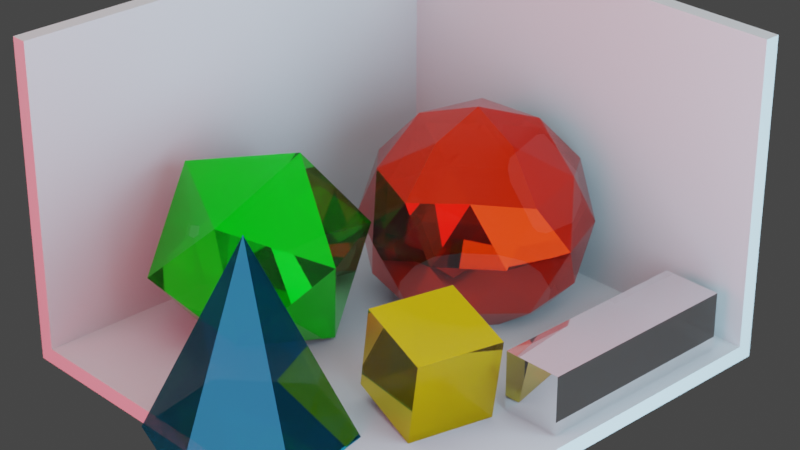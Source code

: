 # Source: shapesrender.blend  (saved by Blender 4.3.34; exported with 4.5.12 LTS)
import bpy
from mathutils import Matrix  # noqa: F401  (used for matrix-valued properties, if any)

bpy.ops.wm.read_factory_settings(use_empty=True)
scene = bpy.context.scene
scene.name = 'Scene'

# ---- collections
col_collection = bpy.data.collections.new('Collection'); scene.collection.children.link(col_collection)

# ---- materials (node trees are filled in below, after node groups)
mat_white_background_material = bpy.data.materials.new('White-Background-Material')
mat_white_background_material.alpha_threshold = 0.0
mat_white_background_material.roughness = 0.5
mat_white_background_material.line_color = (0.0, 0.0, 0.0, 1.0)
mat_white_material = bpy.data.materials.new('White-Material')
mat_cyan_material = bpy.data.materials.new('Cyan-Material')
mat_yellow_material = bpy.data.materials.new('Yellow-Material')
mat_red_material = bpy.data.materials.new('Red-Material')
mat_green_material = bpy.data.materials.new('Green-Material')

# ---- material node trees
mat_white_background_material.use_nodes = True; mat_white_background_material.node_tree.nodes.clear()
_N = mat_white_background_material.node_tree.nodes; _L = mat_white_background_material.node_tree.links
n0 = _N.new('ShaderNodeOutputMaterial'); n0.name = 'Material Output'; n0.location = (300, 300)
n1 = _N.new('ShaderNodeBsdfPrincipled'); n1.name = 'Principled BSDF'; n1.location = (10, 300)
n1.inputs[0].default_value = (0.8228, 0.8632, 0.8879, 1.0)
n1.inputs[2].default_value = 0.9
n1.inputs[3].default_value = 1.45
_L.new(n1.outputs[0], n0.inputs[0])
n0.is_active_output = True
mat_white_material.use_nodes = True; mat_white_material.node_tree.nodes.clear()
_N = mat_white_material.node_tree.nodes; _L = mat_white_material.node_tree.links
n0 = _N.new('ShaderNodeBsdfPrincipled'); n0.name = 'Principled BSDF'; n0.location = (10, 300)
n0.inputs[0].default_value = (1.0, 1.0, 1.0, 1.0)
n0.inputs[1].default_value = 1.0
n0.inputs[2].default_value = 0.0
n0.inputs[4].default_value = 0.8
n1 = _N.new('ShaderNodeOutputMaterial'); n1.name = 'Material Output'; n1.location = (300, 300)
_L.new(n0.outputs[0], n1.inputs[0])
n1.is_active_output = True
mat_cyan_material.use_nodes = True; mat_cyan_material.node_tree.nodes.clear()
_N = mat_cyan_material.node_tree.nodes; _L = mat_cyan_material.node_tree.links
n0 = _N.new('ShaderNodeBsdfPrincipled'); n0.name = 'Principled BSDF'; n0.location = (10, 300)
n0.inputs[0].default_value = (0.0162, 0.5011, 0.8023, 1.0)
n0.inputs[1].default_value = 1.0
n0.inputs[2].default_value = 0.0
n0.inputs[4].default_value = 0.8
n1 = _N.new('ShaderNodeOutputMaterial'); n1.name = 'Material Output'; n1.location = (300, 300)
_L.new(n0.outputs[0], n1.inputs[0])
n1.is_active_output = True
mat_yellow_material.use_nodes = True; mat_yellow_material.node_tree.nodes.clear()
_N = mat_yellow_material.node_tree.nodes; _L = mat_yellow_material.node_tree.links
n0 = _N.new('ShaderNodeBsdfPrincipled'); n0.name = 'Principled BSDF'; n0.location = (10, 300)
n0.inputs[0].default_value = (0.8005, 0.5531, 0.0, 1.0)
n0.inputs[1].default_value = 1.0
n0.inputs[2].default_value = 0.0
n0.inputs[4].default_value = 0.8
n1 = _N.new('ShaderNodeOutputMaterial'); n1.name = 'Material Output'; n1.location = (300, 300)
_L.new(n0.outputs[0], n1.inputs[0])
n1.is_active_output = True
mat_red_material.use_nodes = True; mat_red_material.node_tree.nodes.clear()
_N = mat_red_material.node_tree.nodes; _L = mat_red_material.node_tree.links
n0 = _N.new('ShaderNodeBsdfPrincipled'); n0.name = 'Principled BSDF'; n0.location = (10, 300)
n0.inputs[0].default_value = (0.8001, 0.0248, 0.003457, 1.0)
n0.inputs[1].default_value = 1.0
n0.inputs[2].default_value = 0.0
n0.inputs[4].default_value = 0.8
n1 = _N.new('ShaderNodeOutputMaterial'); n1.name = 'Material Output'; n1.location = (300, 300)
_L.new(n0.outputs[0], n1.inputs[0])
n1.is_active_output = True
mat_green_material.use_nodes = True; mat_green_material.node_tree.nodes.clear()
_N = mat_green_material.node_tree.nodes; _L = mat_green_material.node_tree.links
n0 = _N.new('ShaderNodeBsdfPrincipled'); n0.name = 'Principled BSDF'; n0.location = (10, 300)
n0.inputs[0].default_value = (0.0, 0.8004, 0.006827, 1.0)
n0.inputs[1].default_value = 1.0
n0.inputs[2].default_value = 0.0
n0.inputs[4].default_value = 0.8
n1 = _N.new('ShaderNodeOutputMaterial'); n1.name = 'Material Output'; n1.location = (300, 300)
_L.new(n0.outputs[0], n1.inputs[0])
n1.is_active_output = True

# ---- world
world_world = bpy.data.worlds.new('World'); scene.world = world_world
world_world.use_nodes = True; world_world.node_tree.nodes.clear()
_N = world_world.node_tree.nodes; _L = world_world.node_tree.links
n0 = _N.new('ShaderNodeOutputWorld'); n0.name = 'World Output'; n0.location = (300, 300)
n1 = _N.new('ShaderNodeBackground'); n1.name = 'Background'; n1.location = (10, 300)
n1.inputs[0].default_value = (0.05088, 0.05088, 0.05088, 1.0)
_L.new(n1.outputs[0], n0.inputs[0])
n0.is_active_output = True
world_world.color = (0.05088, 0.05088, 0.05088)
world_world.sun_shadow_jitter_overblur = 0.0

# ---- cameras
cam_camera = bpy.data.cameras.new('Camera')
cam_camera.clip_end = 100.0
cam_camera.lens = 90.0
cam_camera.ortho_scale = 7.314
cam_camera.dof.use_dof = True

# ---- lights
light_area = bpy.data.lights.new('Area', 'AREA')
light_area.color = (0.521, 0.8148, 1.0)
light_area.energy = 300.0
light_area.size = 1.0
light_area.size_y = 1.0
light_area_001 = bpy.data.lights.new('Area.001', 'AREA')
light_area_001.color = (1.0, 0.1559, 0.2122)
light_area_001.energy = 300.0
light_area_001.size = 1.0
light_area_001.size_y = 1.0
light_area_002 = bpy.data.lights.new('Area.002', 'AREA')
light_area_002.energy = 100.0
light_area_002.size = 1.0
light_area_002.size_y = 1.0

# ---- meshes
me_cube = bpy.data.meshes.new('Cube')
me_cube.from_pydata([(1.457, 1.429, 1.0), (1.457, 1.429, -1.0), (1.457, -1.571, -1.0), (-1.343, 1.429, 1.0), (-1.343, 1.429, -1.0), (-1.343, -1.571, 1.0), (-1.343, -1.571, -1.0)], [], [(6, 5, 3, 4), (4, 1, 2, 6), (4, 3, 0, 1)])
_uv = me_cube.uv_layers.new(name='UVMap')
_uv.uv.foreach_set('vector', [0.375, 0.0, 0.625, 0.0, 0.625, 0.25, 0.375, 0.25, 0.125, 0.5, 0.375, 0.5, 0.375, 0.75, 0.125, 0.75, 0.375, 0.25, 0.625, 0.25, 0.625, 0.5, 0.375, 0.5])
me_cube.materials.append(mat_white_background_material)
me_cube.use_mirror_vertex_groups = False
me_cube.update()
me_cube_001 = bpy.data.meshes.new('Cube.001')
me_cube_001.from_pydata([(-0.1862, -0.6663, -0.1862), (-0.1862, -0.6663, 0.1862), (-0.1862, 0.6663, -0.1862), (-0.1862, 0.6663, 0.1862), (0.1862, -0.6663, -0.1862), (0.1862, -0.6663, 0.1862), (0.1862, 0.6663, -0.1862), (0.1862, 0.6663, 0.1862)], [], [(0, 1, 3, 2), (2, 3, 7, 6), (6, 7, 5, 4), (4, 5, 1, 0), (2, 6, 4, 0), (7, 3, 1, 5)])
_uv = me_cube_001.uv_layers.new(name='UVMap')
_uv.uv.foreach_set('vector', [0.375, 0.0, 0.625, 0.0, 0.625, 0.25, 0.375, 0.25, 0.375, 0.25, 0.625, 0.25, 0.625, 0.5, 0.375, 0.5, 0.375, 0.5, 0.625, 0.5, 0.625, 0.75, 0.375, 0.75, 0.375, 0.75, 0.625, 0.75, 0.625, 1.0, 0.375, 1.0, 0.125, 0.5, 0.375, 0.5, 0.375, 0.75, 0.125, 0.75, 0.625, 0.5, 0.875, 0.5, 0.875, 0.75, 0.625, 0.75])
me_cube_001.materials.append(mat_white_material)
me_cube_001.update()
me_cone = bpy.data.meshes.new('Cone')
me_cone.from_pydata([(0.0, 0.3635, -0.3616), (0.3148, 0.1818, -0.3616), (0.3148, -0.1818, -0.3616), (0.0, -0.3635, -0.3616), (-0.3148, -0.1818, -0.3616), (-0.3148, 0.1818, -0.3616), (0.0, 0.0, 0.6756), (0.0, 0.5186, -0.3616), (0.4491, 0.2593, -0.3616), (0.4491, -0.2593, -0.3616), (0.0, -0.5186, -0.3616), (-0.4491, -0.2593, -0.3616), (-0.4491, 0.2593, -0.3616)], [], [(7, 6, 8), (8, 6, 9), (9, 6, 10), (10, 6, 11), (0, 1, 4, 5), (11, 6, 12), (12, 6, 7), (1, 0, 7, 8), (2, 1, 8, 9), (3, 2, 9, 10), (4, 3, 10, 11), (5, 4, 11, 12), (0, 5, 12, 7), (4, 1, 2, 3)])
_uv = me_cone.uv_layers.new(name='UVMap')
_uv.uv.foreach_set('vector', [0.25, 0.49, 0.25, 0.25, 0.4578, 0.37, 0.4578, 0.37, 0.25, 0.25, 0.4578, 0.13, 0.4578, 0.13, 0.25, 0.25, 0.25, 0.01, 0.25, 0.01, 0.25, 0.25, 0.04215, 0.13, 0.75, 0.4182, 0.8957, 0.3341, 0.6043, 0.1659, 0.6043, 0.3341, 0.04215, 0.13, 0.25, 0.25, 0.04215, 0.37, 0.04215, 0.37, 0.25, 0.25, 0.25, 0.49, 0.8957, 0.3341, 0.75, 0.4182, 0.75, 0.49, 0.9578, 0.37, 0.8957, 0.1659, 0.8957, 0.3341, 0.9578, 0.37, 0.9578, 0.13, 0.75, 0.08178, 0.8957, 0.1659, 0.9578, 0.13, 0.75, 0.01, 0.6043, 0.1659, 0.75, 0.08178, 0.75, 0.01, 0.5422, 0.13, 0.6043, 0.3341, 0.6043, 0.1659, 0.5422, 0.13, 0.5422, 0.37, 0.75, 0.4182, 0.6043, 0.3341, 0.5422, 0.37, 0.75, 0.49, 0.6043, 0.1659, 0.8957, 0.3341, 0.8957, 0.1659, 0.75, 0.08178])
me_cone.materials.append(mat_cyan_material)
me_cone.update()
me_cube_002 = bpy.data.meshes.new('Cube.002')
me_cube_002.from_pydata([(-0.2642, -0.2642, -0.2642), (-0.2642, -0.2642, 0.2642), (-0.2642, 0.2642, -0.2642), (-0.2642, 0.2642, 0.2642), (0.2642, -0.2642, -0.2642), (0.2642, -0.2642, 0.2642), (0.2642, 0.2642, -0.2642), (0.2642, 0.2642, 0.2642)], [], [(0, 1, 3, 2), (2, 3, 7, 6), (6, 7, 5, 4), (4, 5, 1, 0), (2, 6, 4, 0), (7, 3, 1, 5)])
_uv = me_cube_002.uv_layers.new(name='UVMap')
_uv.uv.foreach_set('vector', [0.375, 0.0, 0.625, 0.0, 0.625, 0.25, 0.375, 0.25, 0.375, 0.25, 0.625, 0.25, 0.625, 0.5, 0.375, 0.5, 0.375, 0.5, 0.625, 0.5, 0.625, 0.75, 0.375, 0.75, 0.375, 0.75, 0.625, 0.75, 0.625, 1.0, 0.375, 1.0, 0.125, 0.5, 0.375, 0.5, 0.375, 0.75, 0.125, 0.75, 0.625, 0.5, 0.875, 0.5, 0.875, 0.75, 0.625, 0.75])
me_cube_002.materials.append(mat_yellow_material)
me_cube_002.update()
me_icosphere = bpy.data.meshes.new('Icosphere')
me_icosphere.from_pydata([(0.0, 0.0, -1.0), (0.7236, -0.5257, -0.4472), (-0.2764, -0.8506, -0.4472), (-0.8944, 0.0, -0.4472), (-0.2764, 0.8506, -0.4472), (0.7236, 0.5257, -0.4472), (0.2764, -0.8506, 0.4472), (-0.7236, -0.5257, 0.4472), (-0.7236, 0.5257, 0.4472), (0.2764, 0.8506, 0.4472), (0.8944, 0.0, 0.4472), (0.0, 0.0, 1.0), (-0.1625, -0.5, -0.8507), (0.4253, -0.309, -0.8507), (0.2629, -0.809, -0.5257), (0.8506, 0.0, -0.5257), (0.4253, 0.309, -0.8507), (-0.5257, 0.0, -0.8507), (-0.6882, -0.5, -0.5257), (-0.1625, 0.5, -0.8507), (-0.6882, 0.5, -0.5257), (0.2629, 0.809, -0.5257), (0.9511, -0.309, 0.0), (0.9511, 0.309, 0.0), (0.0, -1.0, 0.0), (0.5878, -0.809, 0.0), (-0.9511, -0.309, 0.0), (-0.5878, -0.809, 0.0), (-0.5878, 0.809, 0.0), (-0.9511, 0.309, 0.0), (0.5878, 0.809, 0.0), (0.0, 1.0, 0.0), (0.6882, -0.5, 0.5257), (-0.2629, -0.809, 0.5257), (-0.8506, 0.0, 0.5257), (-0.2629, 0.809, 0.5257), (0.6882, 0.5, 0.5257), (0.1625, -0.5, 0.8507), (0.5257, 0.0, 0.8507), (-0.4253, -0.309, 0.8507), (-0.4253, 0.309, 0.8507), (0.1625, 0.5, 0.8507)], [], [(0, 13, 12), (1, 13, 15), (0, 12, 17), (0, 17, 19), (0, 19, 16), (1, 15, 22), (2, 14, 24), (3, 18, 26), (4, 20, 28), (5, 21, 30), (1, 22, 25), (2, 24, 27), (3, 26, 29), (4, 28, 31), (5, 30, 23), (6, 32, 37), (7, 33, 39), (8, 34, 40), (9, 35, 41), (10, 36, 38), (38, 41, 11), (38, 36, 41), (36, 9, 41), (41, 40, 11), (41, 35, 40), (35, 8, 40), (40, 39, 11), (40, 34, 39), (34, 7, 39), (39, 37, 11), (39, 33, 37), (33, 6, 37), (37, 38, 11), (37, 32, 38), (32, 10, 38), (23, 36, 10), (23, 30, 36), (30, 9, 36), (31, 35, 9), (31, 28, 35), (28, 8, 35), (29, 34, 8), (29, 26, 34), (26, 7, 34), (27, 33, 7), (27, 24, 33), (24, 6, 33), (25, 32, 6), (25, 22, 32), (22, 10, 32), (30, 31, 9), (30, 21, 31), (21, 4, 31), (28, 29, 8), (28, 20, 29), (20, 3, 29), (26, 27, 7), (26, 18, 27), (18, 2, 27), (24, 25, 6), (24, 14, 25), (14, 1, 25), (22, 23, 10), (22, 15, 23), (15, 5, 23), (16, 21, 5), (16, 19, 21), (19, 4, 21), (19, 20, 4), (19, 17, 20), (17, 3, 20), (17, 18, 3), (17, 12, 18), (12, 2, 18), (15, 16, 5), (15, 13, 16), (13, 0, 16), (12, 14, 2), (12, 13, 14), (13, 1, 14)])
_uv = me_icosphere.uv_layers.new(name='UVMap')
_uv.uv.foreach_set('vector', [0.1818, 0.0, 0.2273, 0.07873, 0.1364, 0.07873, 0.2727, 0.1575, 0.3182, 0.07873, 0.3636, 0.1575, 0.9091, 0.0, 0.9545, 0.07873, 0.8636, 0.07873, 0.7273, 0.0, 0.7727, 0.07873, 0.6818, 0.07873, 0.5455, 0.0, 0.5909, 0.07873, 0.5, 0.07873, 0.2727, 0.1575, 0.3636, 0.1575, 0.3182, 0.2362, 0.09091, 0.1575, 0.1818, 0.1575, 0.1364, 0.2362, 0.8182, 0.1575, 0.9091, 0.1575, 0.8636, 0.2362, 0.6364, 0.1575, 0.7273, 0.1575, 0.6818, 0.2362, 0.4545, 0.1575, 0.5455, 0.1575, 0.5, 0.2362, 0.2727, 0.1575, 0.3182, 0.2362, 0.2273, 0.2362, 0.09091, 0.1575, 0.1364, 0.2362, 0.04546, 0.2362, 0.8182, 0.1575, 0.8636, 0.2362, 0.7727, 0.2362, 0.6364, 0.1575, 0.6818, 0.2362, 0.5909, 0.2362, 0.4545, 0.1575, 0.5, 0.2362, 0.4091, 0.2362, 0.1818, 0.3149, 0.2727, 0.3149, 0.2273, 0.3937, 0.0, 0.3149, 0.09091, 0.3149, 0.04546, 0.3937, 0.7273, 0.3149, 0.8182, 0.3149, 0.7727, 0.3937, 0.5455, 0.3149, 0.6364, 0.3149, 0.5909, 0.3937, 0.3636, 0.3149, 0.4545, 0.3149, 0.4091, 0.3937, 0.4091, 0.3937, 0.5, 0.3937, 0.4545, 0.4724, 0.4091, 0.3937, 0.4545, 0.3149, 0.5, 0.3937, 0.4545, 0.3149, 0.5455, 0.3149, 0.5, 0.3937, 0.5909, 0.3937, 0.6818, 0.3937, 0.6364, 0.4724, 0.5909, 0.3937, 0.6364, 0.3149, 0.6818, 0.3937, 0.6364, 0.3149, 0.7273, 0.3149, 0.6818, 0.3937, 0.7727, 0.3937, 0.8636, 0.3937, 0.8182, 0.4724, 0.7727, 0.3937, 0.8182, 0.3149, 0.8636, 0.3937, 0.8182, 0.3149, 0.9091, 0.3149, 0.8636, 0.3937, 0.04546, 0.3937, 0.1364, 0.3937, 0.09091, 0.4724, 0.04546, 0.3937, 0.09091, 0.3149, 0.1364, 0.3937, 0.09091, 0.3149, 0.1818, 0.3149, 0.1364, 0.3937, 0.2273, 0.3937, 0.3182, 0.3937, 0.2727, 0.4724, 0.2273, 0.3937, 0.2727, 0.3149, 0.3182, 0.3937, 0.2727, 0.3149, 0.3636, 0.3149, 0.3182, 0.3937, 0.4091, 0.2362, 0.4545, 0.3149, 0.3636, 0.3149, 0.4091, 0.2362, 0.5, 0.2362, 0.4545, 0.3149, 0.5, 0.2362, 0.5455, 0.3149, 0.4545, 0.3149, 0.5909, 0.2362, 0.6364, 0.3149, 0.5455, 0.3149, 0.5909, 0.2362, 0.6818, 0.2362, 0.6364, 0.3149, 0.6818, 0.2362, 0.7273, 0.3149, 0.6364, 0.3149, 0.7727, 0.2362, 0.8182, 0.3149, 0.7273, 0.3149, 0.7727, 0.2362, 0.8636, 0.2362, 0.8182, 0.3149, 0.8636, 0.2362, 0.9091, 0.3149, 0.8182, 0.3149, 0.04546, 0.2362, 0.09091, 0.3149, 0.0, 0.3149, 0.04546, 0.2362, 0.1364, 0.2362, 0.09091, 0.3149, 0.1364, 0.2362, 0.1818, 0.3149, 0.09091, 0.3149, 0.2273, 0.2362, 0.2727, 0.3149, 0.1818, 0.3149, 0.2273, 0.2362, 0.3182, 0.2362, 0.2727, 0.3149, 0.3182, 0.2362, 0.3636, 0.3149, 0.2727, 0.3149, 0.5, 0.2362, 0.5909, 0.2362, 0.5455, 0.3149, 0.5, 0.2362, 0.5455, 0.1575, 0.5909, 0.2362, 0.5455, 0.1575, 0.6364, 0.1575, 0.5909, 0.2362, 0.6818, 0.2362, 0.7727, 0.2362, 0.7273, 0.3149, 0.6818, 0.2362, 0.7273, 0.1575, 0.7727, 0.2362, 0.7273, 0.1575, 0.8182, 0.1575, 0.7727, 0.2362, 0.8636, 0.2362, 0.9545, 0.2362, 0.9091, 0.3149, 0.8636, 0.2362, 0.9091, 0.1575, 0.9545, 0.2362, 0.9091, 0.1575, 1.0, 0.1575, 0.9545, 0.2362, 0.1364, 0.2362, 0.2273, 0.2362, 0.1818, 0.3149, 0.1364, 0.2362, 0.1818, 0.1575, 0.2273, 0.2362, 0.1818, 0.1575, 0.2727, 0.1575, 0.2273, 0.2362, 0.3182, 0.2362, 0.4091, 0.2362, 0.3636, 0.3149, 0.3182, 0.2362, 0.3636, 0.1575, 0.4091, 0.2362, 0.3636, 0.1575, 0.4545, 0.1575, 0.4091, 0.2362, 0.5, 0.07873, 0.5455, 0.1575, 0.4545, 0.1575, 0.5, 0.07873, 0.5909, 0.07873, 0.5455, 0.1575, 0.5909, 0.07873, 0.6364, 0.1575, 0.5455, 0.1575, 0.6818, 0.07873, 0.7273, 0.1575, 0.6364, 0.1575, 0.6818, 0.07873, 0.7727, 0.07873, 0.7273, 0.1575, 0.7727, 0.07873, 0.8182, 0.1575, 0.7273, 0.1575, 0.8636, 0.07873, 0.9091, 0.1575, 0.8182, 0.1575, 0.8636, 0.07873, 0.9545, 0.07873, 0.9091, 0.1575, 0.9545, 0.07873, 1.0, 0.1575, 0.9091, 0.1575, 0.3636, 0.1575, 0.4091, 0.07873, 0.4545, 0.1575, 0.3636, 0.1575, 0.3182, 0.07873, 0.4091, 0.07873, 0.3182, 0.07873, 0.3636, 0.0, 0.4091, 0.07873, 0.1364, 0.07873, 0.1818, 0.1575, 0.09091, 0.1575, 0.1364, 0.07873, 0.2273, 0.07873, 0.1818, 0.1575, 0.2273, 0.07873, 0.2727, 0.1575, 0.1818, 0.1575])
me_icosphere.materials.append(mat_red_material)
me_icosphere.update()
me_icosphere_001 = bpy.data.meshes.new('Icosphere.001')
me_icosphere_001.from_pydata([(0.0, 0.0, -1.0), (0.7236, -0.5257, -0.4472), (-0.2764, -0.8506, -0.4472), (-0.8944, 0.0, -0.4472), (-0.2764, 0.8506, -0.4472), (0.7236, 0.5257, -0.4472), (0.2764, -0.8506, 0.4472), (-0.7236, -0.5257, 0.4472), (-0.7236, 0.5257, 0.4472), (0.2764, 0.8506, 0.4472), (0.8944, 0.0, 0.4472), (0.0, 0.0, 1.0)], [], [(0, 1, 2), (1, 0, 5), (0, 2, 3), (0, 3, 4), (0, 4, 5), (1, 5, 10), (2, 1, 6), (3, 2, 7), (4, 3, 8), (5, 4, 9), (1, 10, 6), (2, 6, 7), (3, 7, 8), (4, 8, 9), (5, 9, 10), (6, 10, 11), (7, 6, 11), (8, 7, 11), (9, 8, 11), (10, 9, 11)])
_uv = me_icosphere_001.uv_layers.new(name='UVMap')
_uv.uv.foreach_set('vector', [0.1818, 0.0, 0.2727, 0.1575, 0.09091, 0.1575, 0.2727, 0.1575, 0.3636, 0.0, 0.4545, 0.1575, 0.9091, 0.0, 1.0, 0.1575, 0.8182, 0.1575, 0.7273, 0.0, 0.8182, 0.1575, 0.6364, 0.1575, 0.5455, 0.0, 0.6364, 0.1575, 0.4545, 0.1575, 0.2727, 0.1575, 0.4545, 0.1575, 0.3636, 0.3149, 0.09091, 0.1575, 0.2727, 0.1575, 0.1818, 0.3149, 0.8182, 0.1575, 1.0, 0.1575, 0.9091, 0.3149, 0.6364, 0.1575, 0.8182, 0.1575, 0.7273, 0.3149, 0.4545, 0.1575, 0.6364, 0.1575, 0.5455, 0.3149, 0.2727, 0.1575, 0.3636, 0.3149, 0.1818, 0.3149, 0.09091, 0.1575, 0.1818, 0.3149, 0.0, 0.3149, 0.8182, 0.1575, 0.9091, 0.3149, 0.7273, 0.3149, 0.6364, 0.1575, 0.7273, 0.3149, 0.5455, 0.3149, 0.4545, 0.1575, 0.5455, 0.3149, 0.3636, 0.3149, 0.1818, 0.3149, 0.3636, 0.3149, 0.2727, 0.4724, 0.0, 0.3149, 0.1818, 0.3149, 0.09091, 0.4724, 0.7273, 0.3149, 0.9091, 0.3149, 0.8182, 0.4724, 0.5455, 0.3149, 0.7273, 0.3149, 0.6364, 0.4724, 0.3636, 0.3149, 0.5455, 0.3149, 0.4545, 0.4724])
me_icosphere_001.materials.append(mat_green_material)
me_icosphere_001.update()

# ---- objects
ob_cube = bpy.data.objects.new('Cube', me_cube)
ob_camera = bpy.data.objects.new('Camera', cam_camera)
ob_long_cube = bpy.data.objects.new('Long Cube', me_cube_001)
ob_cone = bpy.data.objects.new('Cone', me_cone)
ob_cube_001 = bpy.data.objects.new('Cube.001', me_cube_002)
ob_icosphere = bpy.data.objects.new('Icosphere', me_icosphere)
ob_icosphere_001 = bpy.data.objects.new('Icosphere.001', me_icosphere_001)
ob_area = bpy.data.objects.new('Area', light_area)
ob_area_001 = bpy.data.objects.new('Area.001', light_area_001)
ob_area_002 = bpy.data.objects.new('Area.002', light_area_002)

# ---- transforms, parenting, visibility, modifiers, constraints
ob_cube.location = (0.0, 0.0, 0.0)
ob_cube.lock_rotations_4d = False
ob_cube.empty_display_type = 'ARROWS'
ob_cube.lineart.crease_threshold = 0.0
_m = ob_cube.modifiers.new('Solidify', 'SOLIDIFY')
_m.thickness = 0.1
_m.use_even_offset = True
ob_camera.location = (7.359, -6.926, 4.958)
ob_camera.rotation_euler = (1.1, 0.0, 0.8149)
ob_camera.lock_rotations_4d = False
ob_camera.empty_display_type = 'ARROWS'
ob_camera.color = (0.0, 0.0, 0.0, 0.0)
ob_camera.display_type = 'WIRE'
ob_camera.lineart.crease_threshold = 0.0
ob_long_cube.location = (1.182, 0.5279, -0.7148)
ob_cone.location = (0.2148, -1.292, -0.485)
ob_cone.rotation_euler = (0.0, -0.0, 0.205)
ob_cone.scale = (1.147, 1.147, 1.147)
ob_cube_001.location = (0.7336, -0.4525, -0.5918)
ob_cube_001.rotation_euler = (0.0, 0.1833, -0.2303)
ob_icosphere.location = (-0.08915, 0.7188, -0.407)
ob_icosphere.rotation_euler = (0.0, -0.0, -0.2288)
ob_icosphere.scale = (0.7097, 0.7097, 0.7097)
ob_icosphere_001.location = (-0.613, -0.5137, -0.3927)
ob_icosphere_001.rotation_euler = (-0.2847, 0.2426, -0.1344)
ob_icosphere_001.scale = (0.67, 0.67, 0.67)
ob_area.location = (4.0, 0.0, 0.0)
ob_area.rotation_euler = (-1.344e-07, 1.571, 0.0)
ob_area.scale = (5.1, 5.1, 5.1)
ob_area_001.location = (0.0, -5.0, 0.0)
ob_area_001.rotation_euler = (1.571, 1.571, 0.0)
ob_area_001.scale = (6.6, 6.6, 6.6)
ob_area_002.location = (0.0, 0.0, 3.129)
ob_area_002.rotation_euler = (-1.947e-07, 7.55e-08, -1.571)
ob_area_002.scale = (6.3, 6.3, 6.3)

# ---- collection membership
col_collection.objects.link(ob_cube)
col_collection.objects.link(ob_camera)
col_collection.objects.link(ob_long_cube)
col_collection.objects.link(ob_cone)
col_collection.objects.link(ob_cube_001)
col_collection.objects.link(ob_icosphere)
col_collection.objects.link(ob_icosphere_001)
col_collection.objects.link(ob_area)
col_collection.objects.link(ob_area_001)
col_collection.objects.link(ob_area_002)

# ---- scene / render settings (as saved in the file)
scene.camera = ob_camera
scene.frame_start = 1; scene.frame_end = 250; scene.frame_set(1)
scene.render.engine = 'CYCLES'
scene.render.use_persistent_data = True
scene.cycles.feature_set = 'EXPERIMENTAL'
scene.cycles.caustics_reflective = False
scene.cycles.caustics_refractive = False
scene.cycles.max_bounces = 8
scene.cycles.diffuse_bounces = 1
scene.cycles.transmission_bounces = 8
scene.cycles.volume_bounces = 2
scene.cycles.use_fast_gi = True
scene.cycles.ao_bounces = 2
scene.cycles.ao_bounces_render = 2
scene.view_settings.look = 'High Contrast'
scene.view_settings.view_transform = 'Filmic'
bpy.context.view_layer.update()
